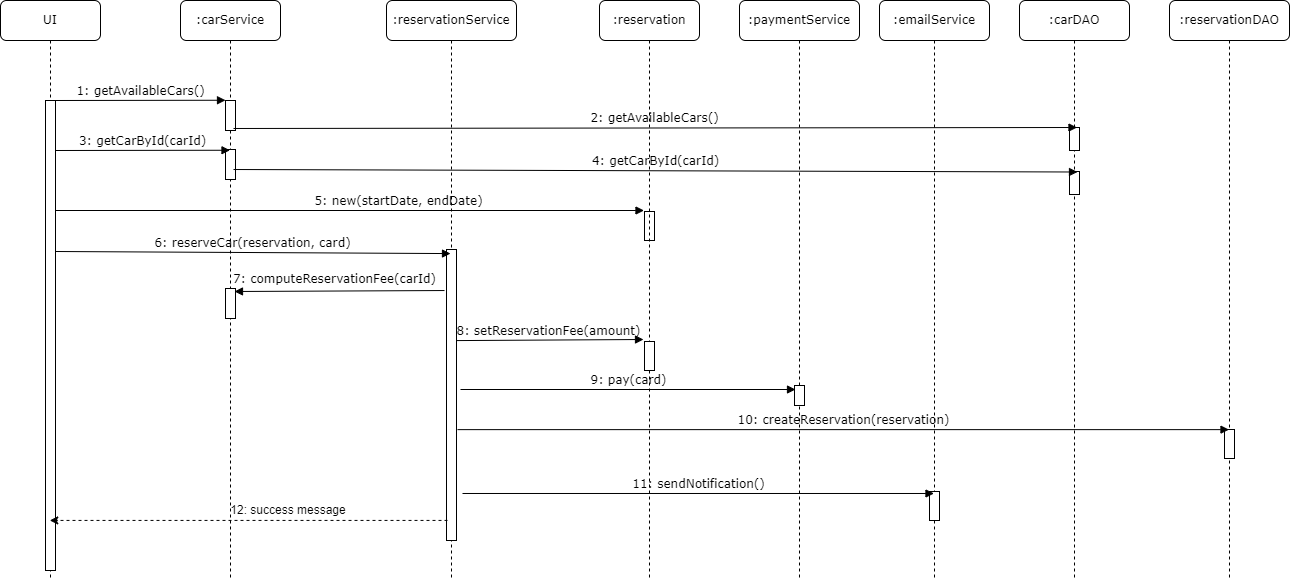

The diagram above was exported from draw.io. Its source (the exported page's mxGraphModel, read from the mxfile embedded in the PNG):
<mxGraphModel dx="1313" dy="604" grid="1" gridSize="10" guides="1" tooltips="1" connect="1" arrows="1" fold="1" page="1" pageScale="1" pageWidth="1100" pageHeight="850" background="none" math="0" shadow="0">
  <root>
    <mxCell id="0" />
    <mxCell id="1" parent="0" />
    <mxCell id="7baba1c4bc27f4b0-16" value="" style="html=1;points=[];perimeter=orthogonalPerimeter;rounded=0;shadow=0;comic=0;labelBackgroundColor=none;strokeWidth=1;fontFamily=Verdana;fontSize=12;align=center;" parent="1" vertex="1">
      <mxGeometry x="842" y="291" width="10" height="29" as="geometry" />
    </mxCell>
    <mxCell id="7baba1c4bc27f4b0-2" value=":carService" style="shape=umlLifeline;perimeter=lifelinePerimeter;whiteSpace=wrap;html=1;container=1;collapsible=0;recursiveResize=0;outlineConnect=0;rounded=1;shadow=0;comic=0;labelBackgroundColor=none;strokeWidth=1;fontFamily=Verdana;fontSize=12;align=center;" parent="1" vertex="1">
      <mxGeometry x="378" y="80" width="100" height="580" as="geometry" />
    </mxCell>
    <mxCell id="7baba1c4bc27f4b0-10" value="" style="html=1;points=[];perimeter=orthogonalPerimeter;rounded=0;shadow=0;comic=0;labelBackgroundColor=none;strokeWidth=1;fontFamily=Verdana;fontSize=12;align=center;" parent="7baba1c4bc27f4b0-2" vertex="1">
      <mxGeometry x="45" y="100" width="10" height="30" as="geometry" />
    </mxCell>
    <mxCell id="-RcMcQoMoCQJywjlzFK_-12" value="" style="html=1;points=[];perimeter=orthogonalPerimeter;rounded=0;shadow=0;comic=0;labelBackgroundColor=none;strokeWidth=1;fontFamily=Verdana;fontSize=12;align=center;" parent="7baba1c4bc27f4b0-2" vertex="1">
      <mxGeometry x="45" y="149" width="10" height="30" as="geometry" />
    </mxCell>
    <mxCell id="-RcMcQoMoCQJywjlzFK_-16" value="" style="html=1;points=[];perimeter=orthogonalPerimeter;rounded=0;shadow=0;comic=0;labelBackgroundColor=none;strokeWidth=1;fontFamily=Verdana;fontSize=12;align=center;" parent="7baba1c4bc27f4b0-2" vertex="1">
      <mxGeometry x="45" y="288" width="10" height="30" as="geometry" />
    </mxCell>
    <mxCell id="7baba1c4bc27f4b0-3" value=":reservationService" style="shape=umlLifeline;perimeter=lifelinePerimeter;whiteSpace=wrap;html=1;container=1;collapsible=0;recursiveResize=0;outlineConnect=0;rounded=1;shadow=0;comic=0;labelBackgroundColor=none;strokeWidth=1;fontFamily=Verdana;fontSize=12;align=center;" parent="1" vertex="1">
      <mxGeometry x="584" y="80" width="130" height="580" as="geometry" />
    </mxCell>
    <mxCell id="7baba1c4bc27f4b0-13" value="" style="html=1;points=[];perimeter=orthogonalPerimeter;rounded=0;shadow=0;comic=0;labelBackgroundColor=none;strokeWidth=1;fontFamily=Verdana;fontSize=12;align=center;" parent="7baba1c4bc27f4b0-3" vertex="1">
      <mxGeometry x="60" y="249" width="10" height="291" as="geometry" />
    </mxCell>
    <mxCell id="7baba1c4bc27f4b0-4" value=":reservation" style="shape=umlLifeline;perimeter=lifelinePerimeter;whiteSpace=wrap;html=1;container=1;collapsible=0;recursiveResize=0;outlineConnect=0;rounded=1;shadow=0;comic=0;labelBackgroundColor=none;strokeWidth=1;fontFamily=Verdana;fontSize=12;align=center;" parent="1" vertex="1">
      <mxGeometry x="797" y="80" width="100" height="580" as="geometry" />
    </mxCell>
    <mxCell id="-RcMcQoMoCQJywjlzFK_-15" value="" style="html=1;points=[];perimeter=orthogonalPerimeter;rounded=0;shadow=0;comic=0;labelBackgroundColor=none;strokeWidth=1;fontFamily=Verdana;fontSize=12;align=center;" parent="7baba1c4bc27f4b0-4" vertex="1">
      <mxGeometry x="45" y="341" width="10" height="29" as="geometry" />
    </mxCell>
    <mxCell id="7baba1c4bc27f4b0-5" value=":paymentService" style="shape=umlLifeline;perimeter=lifelinePerimeter;whiteSpace=wrap;html=1;container=1;collapsible=0;recursiveResize=0;outlineConnect=0;rounded=1;shadow=0;comic=0;labelBackgroundColor=none;strokeWidth=1;fontFamily=Verdana;fontSize=12;align=center;" parent="1" vertex="1">
      <mxGeometry x="937" y="80" width="120" height="580" as="geometry" />
    </mxCell>
    <mxCell id="7baba1c4bc27f4b0-19" value="" style="html=1;points=[];perimeter=orthogonalPerimeter;rounded=0;shadow=0;comic=0;labelBackgroundColor=none;strokeWidth=1;fontFamily=Verdana;fontSize=12;align=center;" parent="7baba1c4bc27f4b0-5" vertex="1">
      <mxGeometry x="55" y="385" width="10" height="20" as="geometry" />
    </mxCell>
    <mxCell id="7baba1c4bc27f4b0-6" value=":emailService" style="shape=umlLifeline;perimeter=lifelinePerimeter;whiteSpace=wrap;html=1;container=1;collapsible=0;recursiveResize=0;outlineConnect=0;rounded=1;shadow=0;comic=0;labelBackgroundColor=none;strokeWidth=1;fontFamily=Verdana;fontSize=12;align=center;" parent="1" vertex="1">
      <mxGeometry x="1077" y="80" width="110" height="580" as="geometry" />
    </mxCell>
    <mxCell id="7baba1c4bc27f4b0-7" value=":carDAO" style="shape=umlLifeline;perimeter=lifelinePerimeter;whiteSpace=wrap;html=1;container=1;collapsible=0;recursiveResize=0;outlineConnect=0;rounded=1;shadow=0;comic=0;labelBackgroundColor=none;strokeWidth=1;fontFamily=Verdana;fontSize=12;align=center;" parent="1" vertex="1">
      <mxGeometry x="1217" y="80" width="110" height="580" as="geometry" />
    </mxCell>
    <mxCell id="-RcMcQoMoCQJywjlzFK_-14" value="" style="html=1;points=[];perimeter=orthogonalPerimeter;rounded=0;shadow=0;comic=0;labelBackgroundColor=none;strokeWidth=1;fontFamily=Verdana;fontSize=12;align=center;" parent="7baba1c4bc27f4b0-7" vertex="1">
      <mxGeometry x="50" y="171" width="10" height="23" as="geometry" />
    </mxCell>
    <mxCell id="-RcMcQoMoCQJywjlzFK_-11" value="" style="html=1;points=[];perimeter=orthogonalPerimeter;rounded=0;shadow=0;comic=0;labelBackgroundColor=none;strokeWidth=1;fontFamily=Verdana;fontSize=12;align=center;" parent="7baba1c4bc27f4b0-7" vertex="1">
      <mxGeometry x="50" y="127" width="10" height="23" as="geometry" />
    </mxCell>
    <mxCell id="7baba1c4bc27f4b0-8" value="UI" style="shape=umlLifeline;perimeter=lifelinePerimeter;whiteSpace=wrap;html=1;container=1;collapsible=0;recursiveResize=0;outlineConnect=0;rounded=1;shadow=0;comic=0;labelBackgroundColor=none;strokeWidth=1;fontFamily=Verdana;fontSize=12;align=center;" parent="1" vertex="1">
      <mxGeometry x="198" y="80" width="100" height="580" as="geometry" />
    </mxCell>
    <mxCell id="-RcMcQoMoCQJywjlzFK_-3" value="5: new(startDate, endDate)" style="html=1;verticalAlign=bottom;endArrow=block;labelBackgroundColor=none;fontFamily=Verdana;fontSize=12;elbow=vertical;" parent="7baba1c4bc27f4b0-8" edge="1">
      <mxGeometry x="0.1727" relative="1" as="geometry">
        <mxPoint x="50" y="210" as="sourcePoint" />
        <mxPoint x="643.5" y="210" as="targetPoint" />
        <mxPoint as="offset" />
      </mxGeometry>
    </mxCell>
    <mxCell id="-RcMcQoMoCQJywjlzFK_-17" value="" style="html=1;points=[];perimeter=orthogonalPerimeter;rounded=0;shadow=0;comic=0;labelBackgroundColor=none;strokeWidth=1;fontFamily=Verdana;fontSize=12;align=center;" parent="7baba1c4bc27f4b0-8" vertex="1">
      <mxGeometry x="45" y="100" width="10" height="470" as="geometry" />
    </mxCell>
    <mxCell id="7baba1c4bc27f4b0-23" value="6: reserveCar(reservation, card)" style="html=1;verticalAlign=bottom;endArrow=block;labelBackgroundColor=none;fontFamily=Verdana;fontSize=12;entryX=0.4;entryY=0.014;entryDx=0;entryDy=0;entryPerimeter=0;" parent="1" target="7baba1c4bc27f4b0-13" edge="1">
      <mxGeometry x="0.0025" relative="1" as="geometry">
        <mxPoint x="253" y="331" as="sourcePoint" />
        <mxPoint x="648" y="331" as="targetPoint" />
        <mxPoint as="offset" />
      </mxGeometry>
    </mxCell>
    <mxCell id="7baba1c4bc27f4b0-28" value="" style="html=1;points=[];perimeter=orthogonalPerimeter;rounded=0;shadow=0;comic=0;labelBackgroundColor=none;strokeWidth=1;fontFamily=Verdana;fontSize=12;align=center;" parent="1" vertex="1">
      <mxGeometry x="1127" y="571" width="10" height="29" as="geometry" />
    </mxCell>
    <mxCell id="7baba1c4bc27f4b0-11" value="1: getAvailableCars()" style="html=1;verticalAlign=bottom;endArrow=block;entryX=0;entryY=0;labelBackgroundColor=none;fontFamily=Verdana;fontSize=12;edgeStyle=elbowEdgeStyle;elbow=vertical;" parent="1" target="7baba1c4bc27f4b0-10" edge="1">
      <mxGeometry relative="1" as="geometry">
        <mxPoint x="253" y="180" as="sourcePoint" />
        <mxPoint as="offset" />
      </mxGeometry>
    </mxCell>
    <mxCell id="7baba1c4bc27f4b0-14" value="2: getAvailableCars()" style="html=1;verticalAlign=bottom;endArrow=block;labelBackgroundColor=none;fontFamily=Verdana;fontSize=12;elbow=vertical;exitX=0.8;exitY=0.933;exitDx=0;exitDy=0;exitPerimeter=0;" parent="1" source="7baba1c4bc27f4b0-10" edge="1">
      <mxGeometry relative="1" as="geometry">
        <mxPoint x="438" y="207" as="sourcePoint" />
        <mxPoint x="1274.5" y="207" as="targetPoint" />
      </mxGeometry>
    </mxCell>
    <mxCell id="-RcMcQoMoCQJywjlzFK_-1" value=":reservationDAO" style="shape=umlLifeline;perimeter=lifelinePerimeter;whiteSpace=wrap;html=1;container=1;collapsible=0;recursiveResize=0;outlineConnect=0;rounded=1;shadow=0;comic=0;labelBackgroundColor=none;strokeWidth=1;fontFamily=Verdana;fontSize=12;align=center;" parent="1" vertex="1">
      <mxGeometry x="1367" y="80" width="120" height="580" as="geometry" />
    </mxCell>
    <mxCell id="-RcMcQoMoCQJywjlzFK_-30" value="" style="html=1;points=[];perimeter=orthogonalPerimeter;rounded=0;shadow=0;comic=0;labelBackgroundColor=none;strokeWidth=1;fontFamily=Verdana;fontSize=12;align=center;" parent="-RcMcQoMoCQJywjlzFK_-1" vertex="1">
      <mxGeometry x="55" y="429" width="10" height="29" as="geometry" />
    </mxCell>
    <mxCell id="-RcMcQoMoCQJywjlzFK_-2" value="3: getCarById(carId)" style="html=1;verticalAlign=bottom;endArrow=block;labelBackgroundColor=none;fontFamily=Verdana;fontSize=12;edgeStyle=elbowEdgeStyle;elbow=vertical;" parent="1" target="7baba1c4bc27f4b0-2" edge="1">
      <mxGeometry x="-0.0029" relative="1" as="geometry">
        <mxPoint x="253" y="230" as="sourcePoint" />
        <mxPoint x="428" y="230" as="targetPoint" />
        <mxPoint as="offset" />
      </mxGeometry>
    </mxCell>
    <mxCell id="-RcMcQoMoCQJywjlzFK_-4" value="7: computeReservationFee(carId)" style="html=1;verticalAlign=bottom;endArrow=block;labelBackgroundColor=none;fontFamily=Verdana;fontSize=12;elbow=vertical;entryX=0.9;entryY=0.1;entryDx=0;entryDy=0;entryPerimeter=0;exitX=-0.2;exitY=0.141;exitDx=0;exitDy=0;exitPerimeter=0;" parent="1" source="7baba1c4bc27f4b0-13" target="-RcMcQoMoCQJywjlzFK_-16" edge="1">
      <mxGeometry x="0.0459" y="-3" relative="1" as="geometry">
        <mxPoint x="638" y="371" as="sourcePoint" />
        <mxPoint x="438" y="362" as="targetPoint" />
        <mxPoint as="offset" />
      </mxGeometry>
    </mxCell>
    <mxCell id="-RcMcQoMoCQJywjlzFK_-5" value="8: setReservationFee(amount)" style="html=1;verticalAlign=bottom;endArrow=block;labelBackgroundColor=none;fontFamily=Verdana;fontSize=12;elbow=vertical;entryX=-0.1;entryY=-0.069;entryDx=0;entryDy=0;entryPerimeter=0;exitX=1;exitY=0.313;exitDx=0;exitDy=0;exitPerimeter=0;" parent="1" source="7baba1c4bc27f4b0-13" target="-RcMcQoMoCQJywjlzFK_-15" edge="1">
      <mxGeometry x="-0.0056" relative="1" as="geometry">
        <mxPoint x="668" y="419" as="sourcePoint" />
        <mxPoint x="845" y="414.001" as="targetPoint" />
        <mxPoint as="offset" />
      </mxGeometry>
    </mxCell>
    <mxCell id="-RcMcQoMoCQJywjlzFK_-6" value="9: pay(card)" style="html=1;verticalAlign=bottom;endArrow=block;labelBackgroundColor=none;fontFamily=Verdana;fontSize=12;entryX=0.1;entryY=0.025;entryDx=0;entryDy=0;entryPerimeter=0;" parent="1" edge="1">
      <mxGeometry x="0.003" relative="1" as="geometry">
        <mxPoint x="658" y="469" as="sourcePoint" />
        <mxPoint x="993" y="469" as="targetPoint" />
        <mxPoint as="offset" />
      </mxGeometry>
    </mxCell>
    <mxCell id="-RcMcQoMoCQJywjlzFK_-7" value="10: createReservation(reservation)" style="html=1;verticalAlign=bottom;endArrow=block;labelBackgroundColor=none;fontFamily=Verdana;fontSize=12;exitX=1.1;exitY=0.619;exitDx=0;exitDy=0;exitPerimeter=0;" parent="1" source="7baba1c4bc27f4b0-13" target="-RcMcQoMoCQJywjlzFK_-1" edge="1">
      <mxGeometry relative="1" as="geometry">
        <mxPoint x="668" y="510" as="sourcePoint" />
        <mxPoint x="993" y="510" as="targetPoint" />
      </mxGeometry>
    </mxCell>
    <mxCell id="-RcMcQoMoCQJywjlzFK_-9" value="" style="endArrow=classic;html=1;rounded=0;exitX=0.1;exitY=0.931;exitDx=0;exitDy=0;exitPerimeter=0;dashed=1;" parent="1" source="7baba1c4bc27f4b0-13" target="7baba1c4bc27f4b0-8" edge="1">
      <mxGeometry width="50" height="50" relative="1" as="geometry">
        <mxPoint x="638" y="601" as="sourcePoint" />
        <mxPoint x="268" y="600" as="targetPoint" />
      </mxGeometry>
    </mxCell>
    <mxCell id="-RcMcQoMoCQJywjlzFK_-13" value="4: getCarById(carId)" style="html=1;verticalAlign=bottom;endArrow=block;labelBackgroundColor=none;fontFamily=Verdana;fontSize=12;elbow=vertical;exitX=0.8;exitY=0.667;exitDx=0;exitDy=0;exitPerimeter=0;" parent="1" source="-RcMcQoMoCQJywjlzFK_-12" edge="1">
      <mxGeometry relative="1" as="geometry">
        <mxPoint x="438" y="250" as="sourcePoint" />
        <mxPoint x="1275" y="251.5" as="targetPoint" />
      </mxGeometry>
    </mxCell>
    <mxCell id="-RcMcQoMoCQJywjlzFK_-8" value="11: sendNotification()" style="html=1;verticalAlign=bottom;endArrow=block;labelBackgroundColor=none;fontFamily=Verdana;fontSize=12;exitX=1;exitY=0.517;exitDx=0;exitDy=0;exitPerimeter=0;" parent="1" target="7baba1c4bc27f4b0-6" edge="1">
      <mxGeometry x="0.0011" relative="1" as="geometry">
        <mxPoint x="660" y="572.9929999999999" as="sourcePoint" />
        <mxPoint x="988" y="570" as="targetPoint" />
        <mxPoint as="offset" />
      </mxGeometry>
    </mxCell>
    <mxCell id="-RcMcQoMoCQJywjlzFK_-29" value="12: success message" style="text;html=1;strokeColor=none;fillColor=none;align=center;verticalAlign=middle;whiteSpace=wrap;rounded=0;" parent="1" vertex="1">
      <mxGeometry x="426" y="580" width="120" height="20" as="geometry" />
    </mxCell>
  </root>
</mxGraphModel>